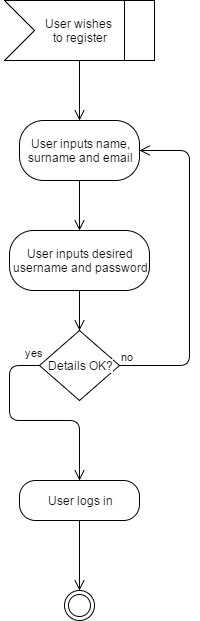

The diagram above was exported from draw.io. Its source (the exported page's mxGraphModel, read from the mxfile embedded in the PNG):
<mxGraphModel dx="1426" dy="1120" grid="1" gridSize="10" guides="1" tooltips="1" connect="1" arrows="1" fold="1" page="0" pageScale="1" pageWidth="1169" pageHeight="826" background="#ffffff" math="0" shadow="0">
  <root>
    <mxCell id="0" style=";html=1;" />
    <mxCell id="1" style=";html=1;" parent="0" />
    <mxCell id="41" value="User inputs desired&lt;div&gt;username and password&lt;/div&gt;" style="rounded=1;whiteSpace=wrap;html=1;arcSize=40;fillColor=#ffffff;strokeColor=#000000;labelBackgroundColor=#ffffff;" vertex="1" parent="1">
      <mxGeometry x="10" y="10" width="140" height="60" as="geometry" />
    </mxCell>
    <mxCell id="42" value="" style="edgeStyle=orthogonalEdgeStyle;html=1;verticalAlign=bottom;endArrow=open;endSize=8;strokeColor=#000000;entryX=0.5;entryY=0;fillColor=#ffffff;" edge="1" source="41" parent="1" target="43">
      <mxGeometry relative="1" as="geometry">
        <mxPoint x="70" y="110" as="targetPoint" />
        <Array as="points" />
      </mxGeometry>
    </mxCell>
    <mxCell id="43" value="Details OK?" style="rhombus;whiteSpace=wrap;html=1;fillColor=#ffffff;strokeColor=#000000;labelBackgroundColor=#ffffff;" vertex="1" parent="1">
      <mxGeometry x="40" y="110" width="80" height="70" as="geometry" />
    </mxCell>
    <mxCell id="44" value="no" style="edgeStyle=orthogonalEdgeStyle;html=1;align=left;verticalAlign=bottom;endArrow=open;endSize=8;strokeColor=#000000;exitX=1;exitY=0.5;entryX=1;entryY=0.5;fillColor=#ffffff;" edge="1" source="43" parent="1" target="72">
      <mxGeometry x="-1" relative="1" as="geometry">
        <mxPoint x="190" y="-80" as="targetPoint" />
        <Array as="points">
          <mxPoint x="190" y="145" />
          <mxPoint x="190" y="-70" />
        </Array>
      </mxGeometry>
    </mxCell>
    <mxCell id="45" value="yes" style="edgeStyle=orthogonalEdgeStyle;html=1;align=left;verticalAlign=top;endArrow=open;endSize=8;strokeColor=#000000;exitX=0;exitY=0.5;entryX=0.5;entryY=0;fillColor=#ffffff;" edge="1" source="43" parent="1" target="64">
      <mxGeometry x="-0.8491" y="-25" relative="1" as="geometry">
        <mxPoint x="90" y="300" as="targetPoint" />
        <Array as="points">
          <mxPoint x="10" y="145" />
          <mxPoint x="10" y="200" />
          <mxPoint x="80" y="200" />
        </Array>
        <mxPoint as="offset" />
      </mxGeometry>
    </mxCell>
    <mxCell id="55" value="" style="edgeStyle=orthogonalEdgeStyle;html=1;verticalAlign=bottom;endArrow=open;endSize=8;strokeColor=#000000;exitX=0.5;exitY=1;fillColor=#ffffff;" edge="1" source="70" parent="1">
      <mxGeometry relative="1" as="geometry">
        <mxPoint x="80" y="-100" as="targetPoint" />
        <mxPoint x="80" y="-60" as="sourcePoint" />
        <Array as="points" />
      </mxGeometry>
    </mxCell>
    <mxCell id="63" value="" style="ellipse;html=1;shape=endState;fillColor=#ffffff;strokeColor=#000000;" vertex="1" parent="1">
      <mxGeometry x="65" y="370" width="30" height="30" as="geometry" />
    </mxCell>
    <mxCell id="64" value="&lt;span style=&quot;background-color: rgb(255 , 255 , 255)&quot;&gt;User logs in&lt;/span&gt;" style="rounded=1;whiteSpace=wrap;html=1;arcSize=40;fillColor=#ffffff;strokeColor=#000000;labelBackgroundColor=#FFFFFF;" vertex="1" parent="1">
      <mxGeometry x="20" y="260" width="120" height="40" as="geometry" />
    </mxCell>
    <mxCell id="65" value="" style="edgeStyle=orthogonalEdgeStyle;html=1;verticalAlign=bottom;endArrow=open;endSize=8;strokeColor=#000000;entryX=0.5;entryY=0;fillColor=#ffffff;" edge="1" source="64" parent="1" target="63">
      <mxGeometry relative="1" as="geometry">
        <mxPoint x="80" y="480" as="targetPoint" />
        <Array as="points" />
      </mxGeometry>
    </mxCell>
    <mxCell id="70" value="User wishes&amp;nbsp;&lt;div&gt;to&amp;nbsp;&lt;span&gt;register&lt;/span&gt;&lt;/div&gt;" style="shape=step;whiteSpace=wrap;html=1;fillColor=#ffffff;strokeColor=#000000;labelBackgroundColor=#ffffff;" vertex="1" parent="1">
      <mxGeometry x="5" y="-220" width="150" height="60" as="geometry" />
    </mxCell>
    <mxCell id="71" value="" style="whiteSpace=wrap;html=1;strokeColor=#000000;fillColor=#ffffff;labelBackgroundColor=#ffffff;" vertex="1" parent="1">
      <mxGeometry x="125" y="-220" width="30" height="60" as="geometry" />
    </mxCell>
    <mxCell id="72" value="User inputs name,&lt;div&gt;surname and email&lt;/div&gt;" style="rounded=1;whiteSpace=wrap;html=1;arcSize=40;fillColor=#ffffff;strokeColor=#000000;labelBackgroundColor=#ffffff;" vertex="1" parent="1">
      <mxGeometry x="20" y="-100" width="120" height="60" as="geometry" />
    </mxCell>
    <mxCell id="73" value="" style="edgeStyle=orthogonalEdgeStyle;html=1;verticalAlign=bottom;endArrow=open;endSize=8;strokeColor=#000000;entryX=0.5;entryY=0;fillColor=#ffffff;" edge="1" source="72" parent="1" target="41">
      <mxGeometry relative="1" as="geometry">
        <mxPoint x="190" y="-51" as="targetPoint" />
        <Array as="points" />
      </mxGeometry>
    </mxCell>
    <mxCell id="74" style="edgeStyle=orthogonalEdgeStyle;rounded=0;html=1;exitX=1;exitY=0.5;entryX=1;entryY=0.5;jettySize=auto;orthogonalLoop=1;fillColor=#ffffff;strokeColor=#000000;" edge="1" parent="1" source="64" target="64">
      <mxGeometry relative="1" as="geometry" />
    </mxCell>
  </root>
</mxGraphModel>